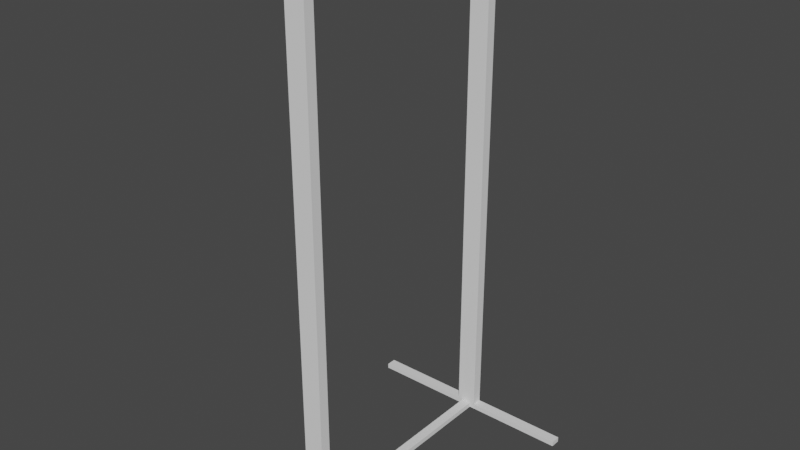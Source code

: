 # Source: torture.blend  (saved by Blender 2.93.21; exported with 4.5.12 LTS)
import bpy
from mathutils import Matrix  # noqa: F401  (used for matrix-valued properties, if any)

bpy.ops.wm.read_factory_settings(use_empty=True)
scene = bpy.context.scene
scene.name = 'Scene'

# ---- collections
col_collection = bpy.data.collections.new('Collection'); scene.collection.children.link(col_collection)

# ---- world
world_world = bpy.data.worlds.new('World'); scene.world = world_world
world_world.use_nodes = True; world_world.node_tree.nodes.clear()
_N = world_world.node_tree.nodes; _L = world_world.node_tree.links
n0 = _N.new('ShaderNodeOutputWorld'); n0.name = 'World Output'; n0.location = (300, 300)
n1 = _N.new('ShaderNodeBackground'); n1.name = 'Background'; n1.location = (10, 300)
n1.inputs[0].default_value = (0.05088, 0.05088, 0.05088, 1.0)
_L.new(n1.outputs[0], n0.inputs[0])
n0.is_active_output = True
world_world.color = (0.05088, 0.05088, 0.05088)
world_world.use_sun_shadow = False
world_world.sun_shadow_jitter_overblur = 0.0

# ---- meshes
me_cube_001 = bpy.data.meshes.new('Cube.001')
me_cube_001.from_pydata([(-1.752, -2.53, 10.89), (-1.752, -2.761, 10.89), (-1.752, -2.761, -1.0), (-16.9, -2.53, -1.0), (-16.9, -2.761, -1.0), (-1.752, -2.53, -1.0), (-1.752, -2.761, -0.8853), (-16.9, -2.53, -0.8853), (-1.752, -2.53, -0.8853), (-16.9, -2.761, -0.8853), (-19.05, -2.761, -0.8853), (-19.05, -2.53, -0.8853), (-0.8564, -2.53, -0.8853), (-0.8564, -2.53, -1.0), (-19.05, -2.761, -1.0), (-19.05, -2.53, -1.0), (-0.8564, 0.0, -0.8853), (-0.8564, 0.0, -1.0), (0.0, -2.53, -1.0), (0.0, -2.761, -1.0), (0.0, -2.761, 10.89), (0.0, -2.53, 10.89), (0.0, -2.761, -0.8853), (0.0, -2.53, -0.8853), (0.0, -2.53, -0.8853), (0.0, 0.0, -0.8853), (0.0, -2.53, -1.0), (0.0, 0.0, -1.0), (-15.0, -2.761, -0.8853), (-15.0, -2.53, -1.0), (-15.0, -2.761, -1.0), (-15.0, -2.53, -0.8853)], [], [(31, 29, 3, 7), (21, 0, 1, 20), (22, 20, 1, 6), (3, 4, 14, 15), (19, 22, 6, 2), (6, 1, 0, 8), (27, 26, 13, 17), (13, 12, 16, 17), (9, 7, 11, 10), (24, 25, 16, 12), (5, 8, 12, 13), (7, 3, 15, 11), (29, 30, 4, 3), (28, 31, 7, 9), (30, 28, 9, 4), (5, 18, 19, 2), (4, 9, 10, 14), (14, 10, 11, 15), (2, 6, 28, 30), (6, 8, 31, 28), (5, 2, 30, 29), (8, 5, 29, 31), (21, 23, 8, 0)])
_uv = me_cube_001.uv_layers.new(name='UVMap')
_uv.uv.foreach_set('vector', [0.4018, 0.0625, 0.375, 0.0625, 0.375, 0.0625, 0.4018, 0.0625, 0.75, 0.6875, 0.875, 0.6875, 0.875, 0.75, 0.75, 0.75, 0.4018, 0.875, 0.625, 0.875, 0.625, 1.0, 0.4018, 1.0, 0.125, 0.6875, 0.125, 0.75, 0.125, 0.75, 0.125, 0.6875, 0.375, 0.875, 0.4018, 0.875, 0.4018, 1.0, 0.375, 1.0, 0.4018, 0.0, 0.625, 0.0, 0.625, 0.0625, 0.4018, 0.0625, 0.375, 0.375, 0.375, 0.375, 0.375, 0.0625, 0.375, 0.0625, 0.375, 0.0625, 0.4018, 0.0625, 0.4018, 0.0625, 0.375, 0.0625, 0.4018, 0.0, 0.4018, 0.0625, 0.4018, 0.0625, 0.4018, 0.0, 0.4018, 0.375, 0.4018, 0.375, 0.4018, 0.0625, 0.4018, 0.0625, 0.375, 0.0625, 0.4018, 0.0625, 0.4018, 0.0625, 0.375, 0.0625, 0.4018, 0.0625, 0.375, 0.0625, 0.375, 0.0625, 0.4018, 0.0625, 0.125, 0.6875, 0.125, 0.75, 0.125, 0.75, 0.125, 0.6875, 0.4018, 0.0, 0.4018, 0.0625, 0.4018, 0.0625, 0.4018, 0.0, 0.375, 1.0, 0.4018, 1.0, 0.4018, 1.0, 0.375, 1.0, 0.125, 0.6875, 0.25, 0.6875, 0.25, 0.75, 0.125, 0.75, 0.375, 1.0, 0.4018, 1.0, 0.4018, 1.0, 0.375, 1.0, 0.375, 0.0, 0.4018, 0.0, 0.4018, 0.0625, 0.375, 0.0625, 0.375, 1.0, 0.4018, 1.0, 0.4018, 1.0, 0.375, 1.0, 0.4018, 0.0, 0.4018, 0.0625, 0.4018, 0.0625, 0.4018, 0.0, 0.125, 0.6875, 0.125, 0.75, 0.125, 0.75, 0.125, 0.6875, 0.4018, 0.0625, 0.375, 0.0625, 0.375, 0.0625, 0.4018, 0.0625, 0.625, 0.375, 0.4018, 0.375, 0.4018, 0.0625, 0.625, 0.0625])
me_cube_001.use_remesh_fix_poles = True
me_cube_001.use_remesh_preserve_attributes = False
me_cube_001.update()

# ---- objects
ob_cube = bpy.data.objects.new('Cube', me_cube_001)

# ---- transforms, parenting, visibility, modifiers, constraints
ob_cube.location = (0.0, -0.06317, 0.0)
ob_cube.scale = (0.1312, 1.0, 1.0)
_m = ob_cube.modifiers.new('Mirror', 'MIRROR')
_m.use_axis = (True, True, False)

# ---- collection membership
col_collection.objects.link(ob_cube)

# ---- scene / render settings (as saved in the file)
scene.frame_start = 1; scene.frame_end = 250; scene.frame_set(250)
scene.render.engine = 'BLENDER_EEVEE_NEXT'
scene.cycles.use_denoising = False
scene.cycles.samples = 128
scene.cycles.sampling_pattern = 'TABULATED_SOBOL'
scene.cycles.use_adaptive_sampling = False
scene.cycles.use_light_tree = False
scene.view_settings.view_transform = 'Filmic'
bpy.context.view_layer.update()

# ---- added for rendering (the .blend has no active camera and no usable light): camera, sun
cam_auto = bpy.data.cameras.new('AutoCamera')
cam_auto.lens = 50.0
cam_auto.sensor_width = 36.0
cam_auto.clip_end = 1000.0
ob_auto_camera = bpy.data.objects.new('AutoCamera', cam_auto)
scene.collection.objects.link(ob_auto_camera)
ob_auto_camera.location = (12.9782, -15.637, 15.3257)
ob_auto_camera.rotation_euler = (1.09748, -7.21219e-08, 0.694738)
scene.camera = ob_auto_camera
light_auto_sun = bpy.data.lights.new('AutoSun', 'SUN')
light_auto_sun.energy = 3.0
light_auto_sun.angle = 0.0523599
ob_auto_sun = bpy.data.objects.new('AutoSun', light_auto_sun)
scene.collection.objects.link(ob_auto_sun)
ob_auto_sun.rotation_euler = (0.872665, 0.174533, 0.523599)
bpy.context.view_layer.update()
